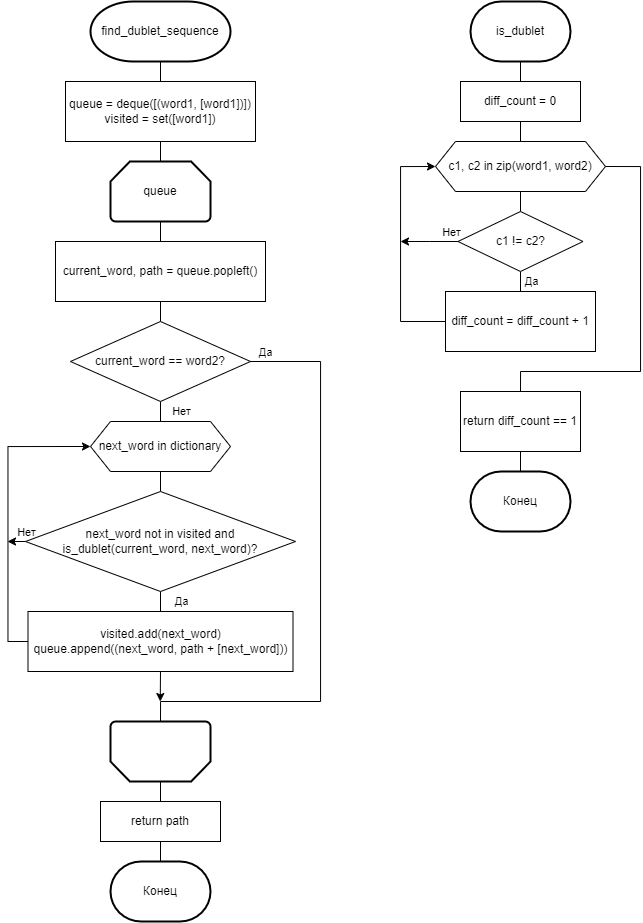

The diagram above was exported from draw.io. Its source (the exported page's mxGraphModel, read from the mxfile embedded in the PNG):
<mxGraphModel dx="1405" dy="958" grid="1" gridSize="10" guides="1" tooltips="1" connect="1" arrows="1" fold="1" page="1" pageScale="1" pageWidth="827" pageHeight="1169" math="0" shadow="0">
  <root>
    <mxCell id="0" />
    <mxCell id="1" parent="0" />
    <mxCell id="T4Ln4q5VqHLi-XwuT3_E-6" style="edgeStyle=orthogonalEdgeStyle;rounded=0;orthogonalLoop=1;jettySize=auto;html=1;exitX=0.5;exitY=1;exitDx=0;exitDy=0;exitPerimeter=0;entryX=0.5;entryY=0;entryDx=0;entryDy=0;endArrow=none;endFill=0;" edge="1" parent="1" source="T4Ln4q5VqHLi-XwuT3_E-1" target="T4Ln4q5VqHLi-XwuT3_E-2">
      <mxGeometry relative="1" as="geometry" />
    </mxCell>
    <mxCell id="T4Ln4q5VqHLi-XwuT3_E-1" value="find_dublet_sequence" style="strokeWidth=2;html=1;shape=mxgraph.flowchart.terminator;whiteSpace=wrap;" vertex="1" parent="1">
      <mxGeometry x="130" y="20" width="140" height="60" as="geometry" />
    </mxCell>
    <mxCell id="T4Ln4q5VqHLi-XwuT3_E-2" value="queue = deque([(word1, [word1])])&lt;br&gt;visited = set([word1])" style="rounded=0;whiteSpace=wrap;html=1;" vertex="1" parent="1">
      <mxGeometry x="105" y="100" width="190" height="60" as="geometry" />
    </mxCell>
    <mxCell id="T4Ln4q5VqHLi-XwuT3_E-8" style="edgeStyle=orthogonalEdgeStyle;rounded=0;orthogonalLoop=1;jettySize=auto;html=1;exitX=0.5;exitY=1;exitDx=0;exitDy=0;exitPerimeter=0;entryX=0.5;entryY=0;entryDx=0;entryDy=0;endArrow=none;endFill=0;" edge="1" parent="1" source="T4Ln4q5VqHLi-XwuT3_E-3" target="T4Ln4q5VqHLi-XwuT3_E-4">
      <mxGeometry relative="1" as="geometry" />
    </mxCell>
    <mxCell id="T4Ln4q5VqHLi-XwuT3_E-3" value="queue" style="strokeWidth=2;html=1;shape=mxgraph.flowchart.loop_limit;whiteSpace=wrap;" vertex="1" parent="1">
      <mxGeometry x="150" y="180" width="100" height="60" as="geometry" />
    </mxCell>
    <mxCell id="T4Ln4q5VqHLi-XwuT3_E-9" style="edgeStyle=orthogonalEdgeStyle;rounded=0;orthogonalLoop=1;jettySize=auto;html=1;exitX=0.5;exitY=1;exitDx=0;exitDy=0;entryX=0.5;entryY=0;entryDx=0;entryDy=0;endArrow=none;endFill=0;" edge="1" parent="1" source="T4Ln4q5VqHLi-XwuT3_E-4" target="T4Ln4q5VqHLi-XwuT3_E-5">
      <mxGeometry relative="1" as="geometry" />
    </mxCell>
    <mxCell id="T4Ln4q5VqHLi-XwuT3_E-4" value="current_word, path = queue.popleft()" style="rounded=0;whiteSpace=wrap;html=1;" vertex="1" parent="1">
      <mxGeometry x="95" y="260" width="210" height="60" as="geometry" />
    </mxCell>
    <mxCell id="T4Ln4q5VqHLi-XwuT3_E-14" style="edgeStyle=orthogonalEdgeStyle;rounded=0;orthogonalLoop=1;jettySize=auto;html=1;exitX=0.5;exitY=1;exitDx=0;exitDy=0;entryX=0.5;entryY=0;entryDx=0;entryDy=0;endArrow=none;endFill=0;" edge="1" parent="1" source="T4Ln4q5VqHLi-XwuT3_E-5" target="T4Ln4q5VqHLi-XwuT3_E-11">
      <mxGeometry relative="1" as="geometry" />
    </mxCell>
    <mxCell id="T4Ln4q5VqHLi-XwuT3_E-15" value="Нет" style="edgeLabel;html=1;align=center;verticalAlign=middle;resizable=0;points=[];" vertex="1" connectable="0" parent="T4Ln4q5VqHLi-XwuT3_E-14">
      <mxGeometry x="-0.08" relative="1" as="geometry">
        <mxPoint x="20" as="offset" />
      </mxGeometry>
    </mxCell>
    <mxCell id="T4Ln4q5VqHLi-XwuT3_E-23" style="edgeStyle=orthogonalEdgeStyle;rounded=0;orthogonalLoop=1;jettySize=auto;html=1;exitX=1;exitY=0.5;exitDx=0;exitDy=0;endArrow=none;endFill=0;" edge="1" parent="1" source="T4Ln4q5VqHLi-XwuT3_E-5">
      <mxGeometry relative="1" as="geometry">
        <mxPoint x="200" y="740" as="targetPoint" />
        <Array as="points">
          <mxPoint x="360" y="380" />
          <mxPoint x="360" y="720" />
        </Array>
      </mxGeometry>
    </mxCell>
    <mxCell id="T4Ln4q5VqHLi-XwuT3_E-24" value="Да" style="edgeLabel;html=1;align=center;verticalAlign=middle;resizable=0;points=[];" vertex="1" connectable="0" parent="T4Ln4q5VqHLi-XwuT3_E-23">
      <mxGeometry x="-0.9389" y="-1" relative="1" as="geometry">
        <mxPoint x="-3" y="-11" as="offset" />
      </mxGeometry>
    </mxCell>
    <mxCell id="T4Ln4q5VqHLi-XwuT3_E-5" value="current_word == word2?" style="rhombus;whiteSpace=wrap;html=1;" vertex="1" parent="1">
      <mxGeometry x="110" y="340" width="180" height="80" as="geometry" />
    </mxCell>
    <mxCell id="T4Ln4q5VqHLi-XwuT3_E-7" style="edgeStyle=orthogonalEdgeStyle;rounded=0;orthogonalLoop=1;jettySize=auto;html=1;exitX=0.5;exitY=1;exitDx=0;exitDy=0;entryX=0.5;entryY=0;entryDx=0;entryDy=0;entryPerimeter=0;endArrow=none;endFill=0;" edge="1" parent="1" source="T4Ln4q5VqHLi-XwuT3_E-2" target="T4Ln4q5VqHLi-XwuT3_E-3">
      <mxGeometry relative="1" as="geometry" />
    </mxCell>
    <mxCell id="T4Ln4q5VqHLi-XwuT3_E-16" style="edgeStyle=orthogonalEdgeStyle;rounded=0;orthogonalLoop=1;jettySize=auto;html=1;exitX=0.5;exitY=1;exitDx=0;exitDy=0;entryX=0.5;entryY=0;entryDx=0;entryDy=0;endArrow=none;endFill=0;" edge="1" parent="1" source="T4Ln4q5VqHLi-XwuT3_E-11" target="T4Ln4q5VqHLi-XwuT3_E-12">
      <mxGeometry relative="1" as="geometry" />
    </mxCell>
    <mxCell id="T4Ln4q5VqHLi-XwuT3_E-11" value="next_word in dictionary" style="shape=hexagon;perimeter=hexagonPerimeter2;whiteSpace=wrap;html=1;fixedSize=1;" vertex="1" parent="1">
      <mxGeometry x="130" y="440" width="140" height="50" as="geometry" />
    </mxCell>
    <mxCell id="T4Ln4q5VqHLi-XwuT3_E-17" style="edgeStyle=orthogonalEdgeStyle;rounded=0;orthogonalLoop=1;jettySize=auto;html=1;exitX=0.5;exitY=1;exitDx=0;exitDy=0;entryX=0.5;entryY=0;entryDx=0;entryDy=0;endArrow=none;endFill=0;" edge="1" parent="1" source="T4Ln4q5VqHLi-XwuT3_E-12" target="T4Ln4q5VqHLi-XwuT3_E-13">
      <mxGeometry relative="1" as="geometry" />
    </mxCell>
    <mxCell id="T4Ln4q5VqHLi-XwuT3_E-20" value="Да" style="edgeLabel;html=1;align=center;verticalAlign=middle;resizable=0;points=[];" vertex="1" connectable="0" parent="T4Ln4q5VqHLi-XwuT3_E-17">
      <mxGeometry x="-0.0429" y="1" relative="1" as="geometry">
        <mxPoint x="19" as="offset" />
      </mxGeometry>
    </mxCell>
    <mxCell id="T4Ln4q5VqHLi-XwuT3_E-19" style="edgeStyle=orthogonalEdgeStyle;rounded=0;orthogonalLoop=1;jettySize=auto;html=1;exitX=0;exitY=0.5;exitDx=0;exitDy=0;" edge="1" parent="1" source="T4Ln4q5VqHLi-XwuT3_E-12">
      <mxGeometry relative="1" as="geometry">
        <mxPoint x="47" y="560" as="targetPoint" />
      </mxGeometry>
    </mxCell>
    <mxCell id="T4Ln4q5VqHLi-XwuT3_E-21" value="Нет" style="edgeLabel;html=1;align=center;verticalAlign=middle;resizable=0;points=[];" vertex="1" connectable="0" parent="T4Ln4q5VqHLi-XwuT3_E-19">
      <mxGeometry x="-0.0639" y="1" relative="1" as="geometry">
        <mxPoint x="9" y="-11" as="offset" />
      </mxGeometry>
    </mxCell>
    <mxCell id="T4Ln4q5VqHLi-XwuT3_E-12" value="next_word not in visited and is_dublet(current_word, next_word)?" style="rhombus;whiteSpace=wrap;html=1;" vertex="1" parent="1">
      <mxGeometry x="65" y="510" width="270" height="100" as="geometry" />
    </mxCell>
    <mxCell id="T4Ln4q5VqHLi-XwuT3_E-18" style="edgeStyle=orthogonalEdgeStyle;rounded=0;orthogonalLoop=1;jettySize=auto;html=1;exitX=0;exitY=0.5;exitDx=0;exitDy=0;entryX=0;entryY=0.5;entryDx=0;entryDy=0;" edge="1" parent="1" source="T4Ln4q5VqHLi-XwuT3_E-13" target="T4Ln4q5VqHLi-XwuT3_E-11">
      <mxGeometry relative="1" as="geometry" />
    </mxCell>
    <mxCell id="T4Ln4q5VqHLi-XwuT3_E-26" style="edgeStyle=orthogonalEdgeStyle;rounded=0;orthogonalLoop=1;jettySize=auto;html=1;exitX=0.5;exitY=1;exitDx=0;exitDy=0;" edge="1" parent="1" source="T4Ln4q5VqHLi-XwuT3_E-13">
      <mxGeometry relative="1" as="geometry">
        <mxPoint x="199.75862068965523" y="720" as="targetPoint" />
      </mxGeometry>
    </mxCell>
    <mxCell id="T4Ln4q5VqHLi-XwuT3_E-13" value="visited.add(next_word)&lt;br&gt;queue.append((next_word, path + [next_word]))" style="rounded=0;whiteSpace=wrap;html=1;" vertex="1" parent="1">
      <mxGeometry x="67.5" y="630" width="265" height="60" as="geometry" />
    </mxCell>
    <mxCell id="T4Ln4q5VqHLi-XwuT3_E-29" style="edgeStyle=orthogonalEdgeStyle;rounded=0;orthogonalLoop=1;jettySize=auto;html=1;exitX=0.5;exitY=0;exitDx=0;exitDy=0;exitPerimeter=0;entryX=0.5;entryY=0;entryDx=0;entryDy=0;endArrow=none;endFill=0;" edge="1" parent="1" source="T4Ln4q5VqHLi-XwuT3_E-25" target="T4Ln4q5VqHLi-XwuT3_E-27">
      <mxGeometry relative="1" as="geometry" />
    </mxCell>
    <mxCell id="T4Ln4q5VqHLi-XwuT3_E-25" value="" style="strokeWidth=2;html=1;shape=mxgraph.flowchart.loop_limit;whiteSpace=wrap;direction=west;" vertex="1" parent="1">
      <mxGeometry x="150" y="740" width="100" height="60" as="geometry" />
    </mxCell>
    <mxCell id="T4Ln4q5VqHLi-XwuT3_E-27" value="return path" style="rounded=0;whiteSpace=wrap;html=1;" vertex="1" parent="1">
      <mxGeometry x="140" y="820" width="120" height="40" as="geometry" />
    </mxCell>
    <mxCell id="T4Ln4q5VqHLi-XwuT3_E-28" value="Конец" style="strokeWidth=2;html=1;shape=mxgraph.flowchart.terminator;whiteSpace=wrap;" vertex="1" parent="1">
      <mxGeometry x="150" y="880" width="100" height="60" as="geometry" />
    </mxCell>
    <mxCell id="T4Ln4q5VqHLi-XwuT3_E-30" style="edgeStyle=orthogonalEdgeStyle;rounded=0;orthogonalLoop=1;jettySize=auto;html=1;exitX=0.5;exitY=1;exitDx=0;exitDy=0;entryX=0.5;entryY=0;entryDx=0;entryDy=0;entryPerimeter=0;endArrow=none;endFill=0;" edge="1" parent="1" source="T4Ln4q5VqHLi-XwuT3_E-27" target="T4Ln4q5VqHLi-XwuT3_E-28">
      <mxGeometry relative="1" as="geometry" />
    </mxCell>
    <mxCell id="T4Ln4q5VqHLi-XwuT3_E-33" style="edgeStyle=orthogonalEdgeStyle;rounded=0;orthogonalLoop=1;jettySize=auto;html=1;exitX=0.5;exitY=1;exitDx=0;exitDy=0;exitPerimeter=0;entryX=0.5;entryY=0;entryDx=0;entryDy=0;endArrow=none;endFill=0;" edge="1" parent="1" source="T4Ln4q5VqHLi-XwuT3_E-31" target="T4Ln4q5VqHLi-XwuT3_E-32">
      <mxGeometry relative="1" as="geometry" />
    </mxCell>
    <mxCell id="T4Ln4q5VqHLi-XwuT3_E-31" value="is_dublet" style="strokeWidth=2;html=1;shape=mxgraph.flowchart.terminator;whiteSpace=wrap;" vertex="1" parent="1">
      <mxGeometry x="510" y="20" width="100" height="60" as="geometry" />
    </mxCell>
    <mxCell id="T4Ln4q5VqHLi-XwuT3_E-35" style="edgeStyle=orthogonalEdgeStyle;rounded=0;orthogonalLoop=1;jettySize=auto;html=1;exitX=0.5;exitY=1;exitDx=0;exitDy=0;entryX=0.5;entryY=0;entryDx=0;entryDy=0;endArrow=none;endFill=0;" edge="1" parent="1" source="T4Ln4q5VqHLi-XwuT3_E-32" target="T4Ln4q5VqHLi-XwuT3_E-34">
      <mxGeometry relative="1" as="geometry" />
    </mxCell>
    <mxCell id="T4Ln4q5VqHLi-XwuT3_E-32" value="diff_count = 0" style="rounded=0;whiteSpace=wrap;html=1;" vertex="1" parent="1">
      <mxGeometry x="500" y="100" width="120" height="40" as="geometry" />
    </mxCell>
    <mxCell id="T4Ln4q5VqHLi-XwuT3_E-38" style="edgeStyle=orthogonalEdgeStyle;rounded=0;orthogonalLoop=1;jettySize=auto;html=1;exitX=0.5;exitY=1;exitDx=0;exitDy=0;entryX=0.5;entryY=0;entryDx=0;entryDy=0;endArrow=none;endFill=0;" edge="1" parent="1" source="T4Ln4q5VqHLi-XwuT3_E-34" target="T4Ln4q5VqHLi-XwuT3_E-36">
      <mxGeometry relative="1" as="geometry" />
    </mxCell>
    <mxCell id="T4Ln4q5VqHLi-XwuT3_E-47" style="edgeStyle=orthogonalEdgeStyle;rounded=0;orthogonalLoop=1;jettySize=auto;html=1;exitX=1;exitY=0.5;exitDx=0;exitDy=0;entryX=0.5;entryY=0;entryDx=0;entryDy=0;endArrow=none;endFill=0;" edge="1" parent="1" source="T4Ln4q5VqHLi-XwuT3_E-34" target="T4Ln4q5VqHLi-XwuT3_E-46">
      <mxGeometry relative="1" as="geometry">
        <Array as="points">
          <mxPoint x="680" y="185" />
          <mxPoint x="680" y="390" />
          <mxPoint x="560" y="390" />
        </Array>
      </mxGeometry>
    </mxCell>
    <mxCell id="T4Ln4q5VqHLi-XwuT3_E-34" value="c1, c2 in zip(word1, word2)" style="shape=hexagon;perimeter=hexagonPerimeter2;whiteSpace=wrap;html=1;fixedSize=1;" vertex="1" parent="1">
      <mxGeometry x="475" y="160" width="170" height="50" as="geometry" />
    </mxCell>
    <mxCell id="T4Ln4q5VqHLi-XwuT3_E-40" style="edgeStyle=orthogonalEdgeStyle;rounded=0;orthogonalLoop=1;jettySize=auto;html=1;exitX=0.5;exitY=1;exitDx=0;exitDy=0;entryX=0.5;entryY=0;entryDx=0;entryDy=0;endArrow=none;endFill=0;" edge="1" parent="1" source="T4Ln4q5VqHLi-XwuT3_E-36" target="T4Ln4q5VqHLi-XwuT3_E-39">
      <mxGeometry relative="1" as="geometry" />
    </mxCell>
    <mxCell id="T4Ln4q5VqHLi-XwuT3_E-41" value="Да" style="edgeLabel;html=1;align=center;verticalAlign=middle;resizable=0;points=[];" vertex="1" connectable="0" parent="T4Ln4q5VqHLi-XwuT3_E-40">
      <mxGeometry x="-0.0381" relative="1" as="geometry">
        <mxPoint x="10" as="offset" />
      </mxGeometry>
    </mxCell>
    <mxCell id="T4Ln4q5VqHLi-XwuT3_E-43" style="edgeStyle=orthogonalEdgeStyle;rounded=0;orthogonalLoop=1;jettySize=auto;html=1;exitX=0;exitY=0.5;exitDx=0;exitDy=0;" edge="1" parent="1" source="T4Ln4q5VqHLi-XwuT3_E-36">
      <mxGeometry relative="1" as="geometry">
        <mxPoint x="440" y="260" as="targetPoint" />
      </mxGeometry>
    </mxCell>
    <mxCell id="T4Ln4q5VqHLi-XwuT3_E-45" value="Нет" style="edgeLabel;html=1;align=center;verticalAlign=middle;resizable=0;points=[];" vertex="1" connectable="0" parent="T4Ln4q5VqHLi-XwuT3_E-43">
      <mxGeometry x="-0.7431" y="-1" relative="1" as="geometry">
        <mxPoint y="-9" as="offset" />
      </mxGeometry>
    </mxCell>
    <mxCell id="T4Ln4q5VqHLi-XwuT3_E-36" value="c1 != c2?" style="rhombus;whiteSpace=wrap;html=1;" vertex="1" parent="1">
      <mxGeometry x="497.5" y="230" width="125" height="60" as="geometry" />
    </mxCell>
    <mxCell id="T4Ln4q5VqHLi-XwuT3_E-37" style="edgeStyle=orthogonalEdgeStyle;rounded=0;orthogonalLoop=1;jettySize=auto;html=1;exitX=0.5;exitY=1;exitDx=0;exitDy=0;" edge="1" parent="1" source="T4Ln4q5VqHLi-XwuT3_E-36" target="T4Ln4q5VqHLi-XwuT3_E-36">
      <mxGeometry relative="1" as="geometry" />
    </mxCell>
    <mxCell id="T4Ln4q5VqHLi-XwuT3_E-44" style="edgeStyle=orthogonalEdgeStyle;rounded=0;orthogonalLoop=1;jettySize=auto;html=1;exitX=0;exitY=0.5;exitDx=0;exitDy=0;entryX=0;entryY=0.5;entryDx=0;entryDy=0;" edge="1" parent="1" source="T4Ln4q5VqHLi-XwuT3_E-39" target="T4Ln4q5VqHLi-XwuT3_E-34">
      <mxGeometry relative="1" as="geometry">
        <Array as="points">
          <mxPoint x="440" y="340" />
          <mxPoint x="440" y="185" />
        </Array>
      </mxGeometry>
    </mxCell>
    <mxCell id="T4Ln4q5VqHLi-XwuT3_E-39" value="diff_count = diff_count + 1" style="rounded=0;whiteSpace=wrap;html=1;" vertex="1" parent="1">
      <mxGeometry x="485" y="310" width="150" height="60" as="geometry" />
    </mxCell>
    <mxCell id="T4Ln4q5VqHLi-XwuT3_E-46" value="return diff_count == 1" style="rounded=0;whiteSpace=wrap;html=1;" vertex="1" parent="1">
      <mxGeometry x="500" y="410" width="120" height="60" as="geometry" />
    </mxCell>
    <mxCell id="T4Ln4q5VqHLi-XwuT3_E-48" value="Конец" style="strokeWidth=2;html=1;shape=mxgraph.flowchart.terminator;whiteSpace=wrap;" vertex="1" parent="1">
      <mxGeometry x="510" y="490" width="100" height="60" as="geometry" />
    </mxCell>
    <mxCell id="T4Ln4q5VqHLi-XwuT3_E-49" style="edgeStyle=orthogonalEdgeStyle;rounded=0;orthogonalLoop=1;jettySize=auto;html=1;exitX=0.5;exitY=1;exitDx=0;exitDy=0;entryX=0.5;entryY=0;entryDx=0;entryDy=0;entryPerimeter=0;endArrow=none;endFill=0;" edge="1" parent="1" source="T4Ln4q5VqHLi-XwuT3_E-46" target="T4Ln4q5VqHLi-XwuT3_E-48">
      <mxGeometry relative="1" as="geometry" />
    </mxCell>
  </root>
</mxGraphModel>